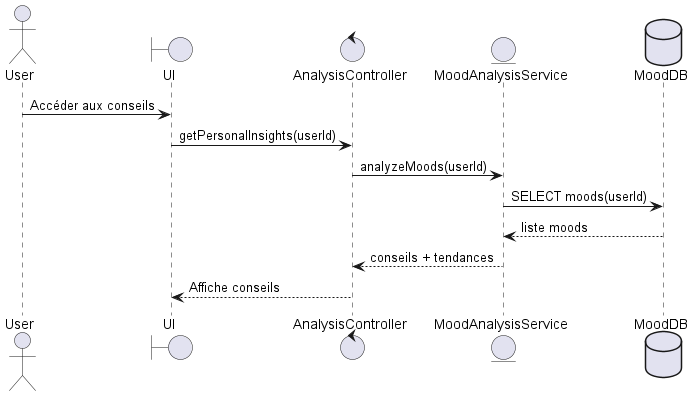

The diagram above was rendered by PlantUML. Its source (embedded in the PNG):
@startuml feature5
actor User
boundary UI
control AnalysisController
entity MoodAnalysisService
database MoodDB

User -> UI : Accéder aux conseils
UI -> AnalysisController : getPersonalInsights(userId)
AnalysisController -> MoodAnalysisService : analyzeMoods(userId)
MoodAnalysisService -> MoodDB : SELECT moods(userId)
MoodDB --> MoodAnalysisService : liste moods
MoodAnalysisService --> AnalysisController : conseils + tendances
AnalysisController --> UI : Affiche conseils
@enduml